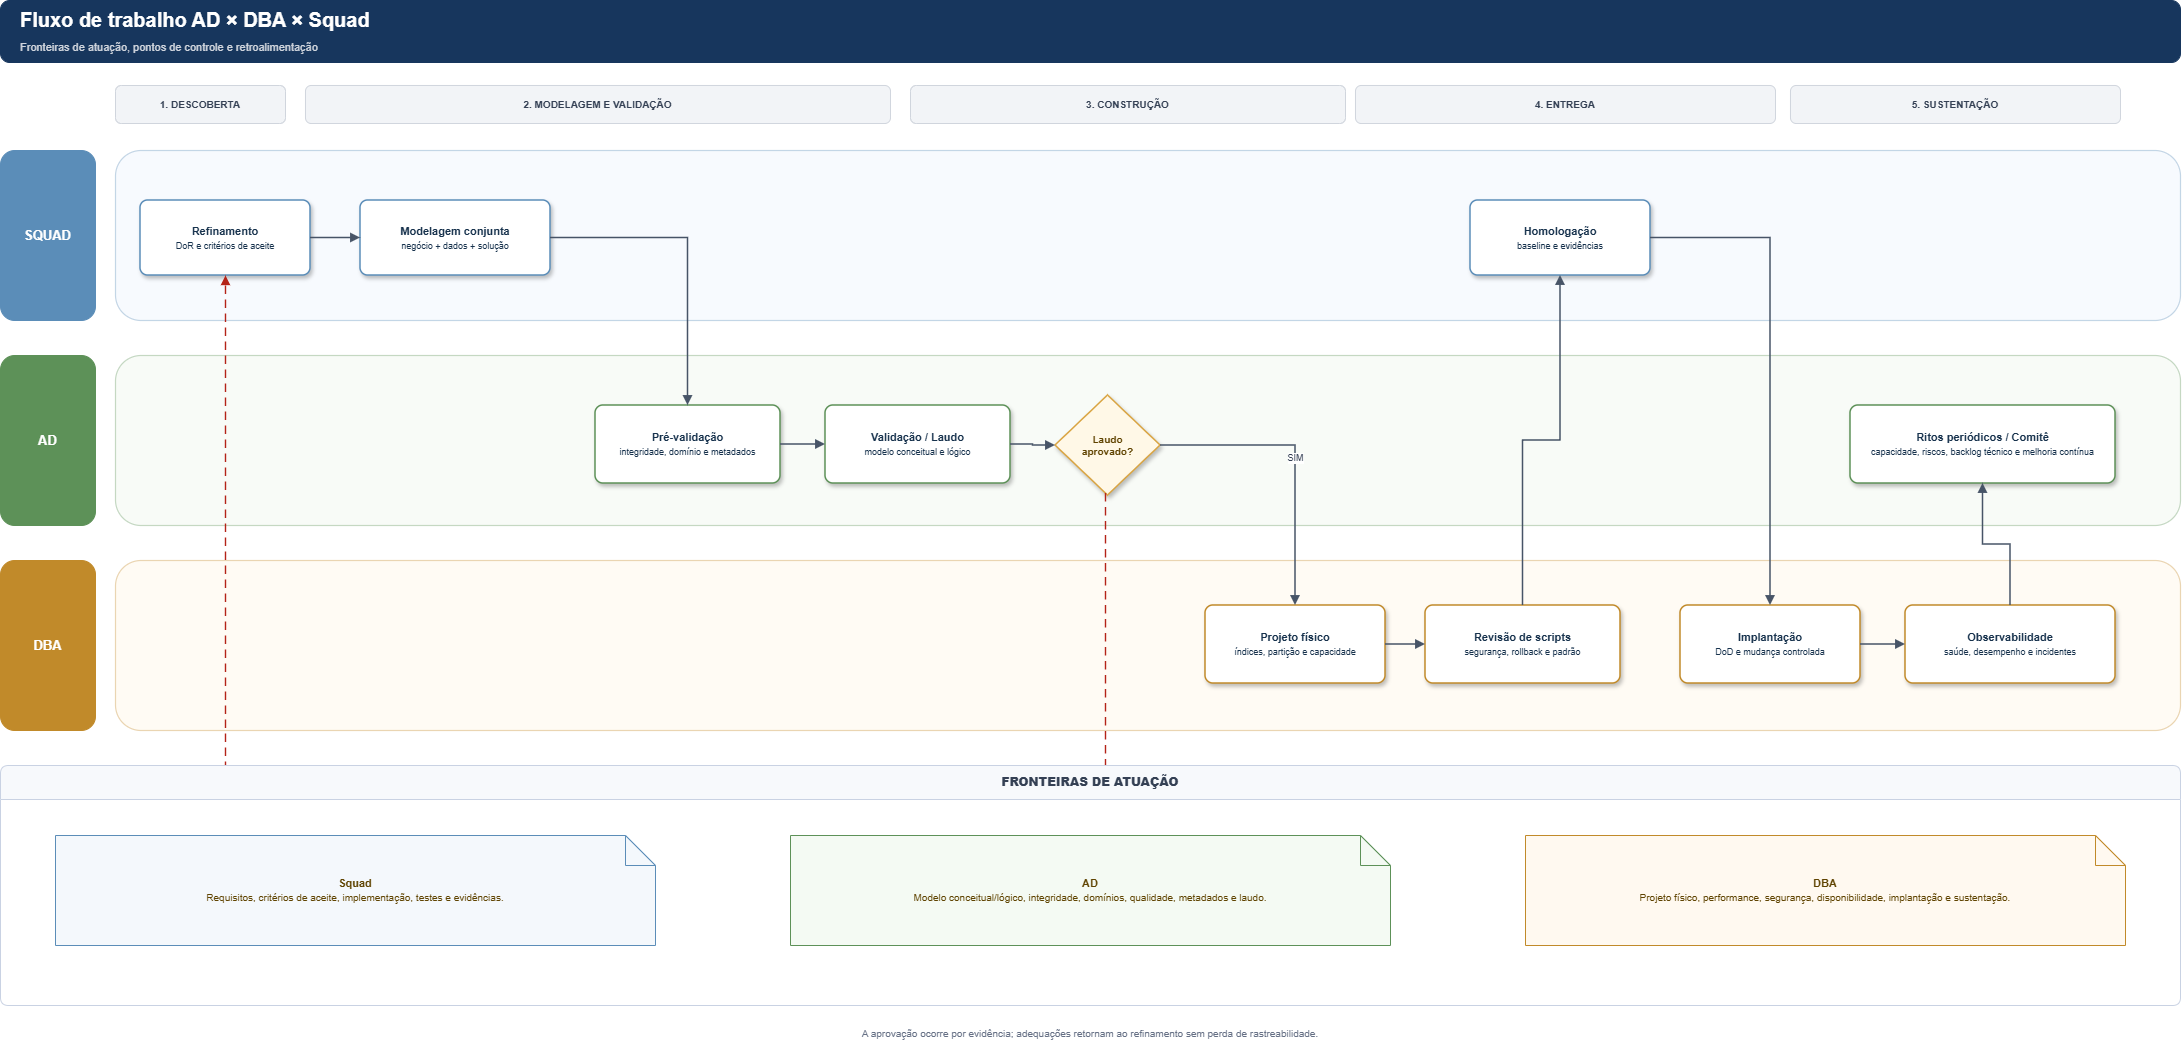

The diagram above was exported from draw.io. Its source (the exported page's mxGraphModel, read from the mxfile embedded in the PNG):
<mxGraphModel dx="2934" dy="1201" grid="1" gridSize="10" guides="1" tooltips="1" connect="1" arrows="1" fold="1" page="1" pageScale="1" pageWidth="2250" pageHeight="1080" background="#FFFFFF" math="0" shadow="0">
  <root>
    <mxCell id="0" />
    <mxCell id="1" parent="0" />
    <mxCell id="p3_header" parent="1" style="rounded=1;whiteSpace=wrap;html=1;fillColor=#17365D;strokeColor=#17365D;fontColor=#FFFFFF;fontSize=20;align=left;verticalAlign=middle;spacingLeft=18;" value="&lt;div style=&quot;text-align:left&quot;&gt;&lt;b&gt;Fluxo de trabalho AD × DBA × Squad&lt;/b&gt;&lt;br&gt;&lt;span style=&quot;font-size:11px;color:#D0D5DD&quot;&gt;Fronteiras de atuação, pontos de controle e retroalimentação&lt;/span&gt;&lt;/div&gt;" vertex="1">
      <mxGeometry height="62" width="2180" x="35" y="20" as="geometry" />
    </mxCell>
    <mxCell id="p3_phase1" parent="1" style="rounded=1;whiteSpace=wrap;html=1;fillColor=#F2F4F7;strokeColor=#D0D5DD;fontColor=#344054;fontSize=10;" value="&lt;b&gt;1. DESCOBERTA&lt;/b&gt;" vertex="1">
      <mxGeometry height="38" width="170" x="150" y="105" as="geometry" />
    </mxCell>
    <mxCell id="p3_phase2" parent="1" style="rounded=1;whiteSpace=wrap;html=1;fillColor=#F2F4F7;strokeColor=#D0D5DD;fontColor=#344054;fontSize=10;" value="&lt;b&gt;2. MODELAGEM E VALIDAÇÃO&lt;/b&gt;" vertex="1">
      <mxGeometry height="38" width="585" x="340" y="105" as="geometry" />
    </mxCell>
    <mxCell id="p3_phase3" parent="1" style="rounded=1;whiteSpace=wrap;html=1;fillColor=#F2F4F7;strokeColor=#D0D5DD;fontColor=#344054;fontSize=10;" value="&lt;b&gt;3. CONSTRUÇÃO&lt;/b&gt;" vertex="1">
      <mxGeometry height="38" width="435" x="945" y="105" as="geometry" />
    </mxCell>
    <mxCell id="p3_phase4" parent="1" style="rounded=1;whiteSpace=wrap;html=1;fillColor=#F2F4F7;strokeColor=#D0D5DD;fontColor=#344054;fontSize=10;" value="&lt;b&gt;4. ENTREGA&lt;/b&gt;" vertex="1">
      <mxGeometry height="38" width="420" x="1390" y="105" as="geometry" />
    </mxCell>
    <mxCell id="p3_phase5" parent="1" style="rounded=1;whiteSpace=wrap;html=1;fillColor=#F2F4F7;strokeColor=#D0D5DD;fontColor=#344054;fontSize=10;" value="&lt;b&gt;5. SUSTENTAÇÃO&lt;/b&gt;" vertex="1">
      <mxGeometry height="38" width="330" x="1825" y="105" as="geometry" />
    </mxCell>
    <mxCell id="p3_lane_squad" parent="1" style="rounded=1;whiteSpace=wrap;html=1;fillColor=#E7F1FA;opacity=35;strokeColor=#5B8DB8;strokeWidth=1.2;pointerEvents=0;" value="" vertex="1">
      <mxGeometry height="170" width="2065" x="150" y="170" as="geometry" />
    </mxCell>
    <mxCell id="p3_lane_squad_label" parent="1" style="rounded=1;whiteSpace=wrap;html=1;fillColor=#5B8DB8;strokeColor=#5B8DB8;fontColor=#FFFFFF;fontSize=13;align=center;verticalAlign=middle;" value="&lt;b&gt;SQUAD&lt;/b&gt;" vertex="1">
      <mxGeometry height="170" width="95" x="35" y="170" as="geometry" />
    </mxCell>
    <mxCell id="p3_lane_ad" parent="1" style="rounded=1;whiteSpace=wrap;html=1;fillColor=#E9F3E7;opacity=35;strokeColor=#5D9158;strokeWidth=1.2;pointerEvents=0;" value="" vertex="1">
      <mxGeometry height="170" width="2065" x="150" y="375" as="geometry" />
    </mxCell>
    <mxCell id="p3_lane_ad_label" parent="1" style="rounded=1;whiteSpace=wrap;html=1;fillColor=#5D9158;strokeColor=#5D9158;fontColor=#FFFFFF;fontSize=13;align=center;verticalAlign=middle;" value="&lt;b&gt;AD&lt;/b&gt;" vertex="1">
      <mxGeometry height="170" width="95" x="35" y="375" as="geometry" />
    </mxCell>
    <mxCell id="p3_lane_dba" parent="1" style="rounded=1;whiteSpace=wrap;html=1;fillColor=#FFF3E0;opacity=35;strokeColor=#C18A2A;strokeWidth=1.2;pointerEvents=0;" value="" vertex="1">
      <mxGeometry height="170" width="2065" x="150" y="580" as="geometry" />
    </mxCell>
    <mxCell id="p3_lane_dba_label" parent="1" style="rounded=1;whiteSpace=wrap;html=1;fillColor=#C18A2A;strokeColor=#C18A2A;fontColor=#FFFFFF;fontSize=13;align=center;verticalAlign=middle;" value="&lt;b&gt;DBA&lt;/b&gt;" vertex="1">
      <mxGeometry height="170" width="95" x="35" y="580" as="geometry" />
    </mxCell>
    <mxCell id="p3_ref" parent="1" style="rounded=1;arcSize=10;whiteSpace=wrap;html=1;fillColor=#FFFFFF;strokeColor=#5B8DB8;strokeWidth=1.5;fontColor=#17324D;fontSize=11;shadow=1;spacing=6;" value="&lt;b&gt;Refinamento&lt;/b&gt;&lt;br&gt;&lt;span style='font-size:9px'&gt;DoR e critérios de aceite&lt;/span&gt;" vertex="1">
      <mxGeometry height="75" width="170" x="175" y="220" as="geometry" />
    </mxCell>
    <mxCell id="p3_model" parent="1" style="rounded=1;arcSize=10;whiteSpace=wrap;html=1;fillColor=#FFFFFF;strokeColor=#5B8DB8;strokeWidth=1.5;fontColor=#17324D;fontSize=11;shadow=1;spacing=6;" value="&lt;b&gt;Modelagem conjunta&lt;/b&gt;&lt;br&gt;&lt;span style='font-size:9px'&gt;negócio + dados + solução&lt;/span&gt;" vertex="1">
      <mxGeometry height="75" width="190" x="395" y="220" as="geometry" />
    </mxCell>
    <mxCell id="p3_pre" parent="1" style="rounded=1;arcSize=10;whiteSpace=wrap;html=1;fillColor=#FFFFFF;strokeColor=#5D9158;strokeWidth=1.5;fontColor=#17324D;fontSize=11;shadow=1;spacing=6;" value="&lt;b&gt;Pré-validação&lt;/b&gt;&lt;br&gt;&lt;span style='font-size:9px'&gt;integridade, domínio e metadados&lt;/span&gt;" vertex="1">
      <mxGeometry height="78" width="185" x="630" y="425" as="geometry" />
    </mxCell>
    <mxCell id="p3_laudo" parent="1" style="rounded=1;arcSize=10;whiteSpace=wrap;html=1;fillColor=#FFFFFF;strokeColor=#5D9158;strokeWidth=1.5;fontColor=#17324D;fontSize=11;shadow=1;spacing=6;" value="&lt;b&gt;Validação / Laudo&lt;/b&gt;&lt;br&gt;&lt;span style='font-size:9px'&gt;modelo conceitual e lógico&lt;/span&gt;" vertex="1">
      <mxGeometry height="78" width="185" x="860" y="425" as="geometry" />
    </mxCell>
    <mxCell id="p3_dec" parent="1" style="rhombus;whiteSpace=wrap;html=1;fillColor=#FFF8E7;strokeColor=#D9A441;strokeWidth=1.5;fontColor=#5F4300;fontSize=10;shadow=1;" value="&lt;b&gt;Laudo&lt;br&gt;aprovado?&lt;/b&gt;" vertex="1">
      <mxGeometry height="100" width="105" x="1090" y="415" as="geometry" />
    </mxCell>
    <mxCell id="p3_phys" parent="1" style="rounded=1;arcSize=10;whiteSpace=wrap;html=1;fillColor=#FFFFFF;strokeColor=#C18A2A;strokeWidth=1.5;fontColor=#17324D;fontSize=11;shadow=1;spacing=6;" value="&lt;b&gt;Projeto físico&lt;/b&gt;&lt;br&gt;&lt;span style='font-size:9px'&gt;índices, partição e capacidade&lt;/span&gt;" vertex="1">
      <mxGeometry height="78" width="180" x="1240" y="625" as="geometry" />
    </mxCell>
    <mxCell id="p3_scripts" parent="1" style="rounded=1;arcSize=10;whiteSpace=wrap;html=1;fillColor=#FFFFFF;strokeColor=#C18A2A;strokeWidth=1.5;fontColor=#17324D;fontSize=11;shadow=1;spacing=6;" value="&lt;b&gt;Revisão de scripts&lt;/b&gt;&lt;br&gt;&lt;span style='font-size:9px'&gt;segurança, rollback e padrão&lt;/span&gt;" vertex="1">
      <mxGeometry height="78" width="195" x="1460" y="625" as="geometry" />
    </mxCell>
    <mxCell id="p3_hom" parent="1" style="rounded=1;arcSize=10;whiteSpace=wrap;html=1;fillColor=#FFFFFF;strokeColor=#5B8DB8;strokeWidth=1.5;fontColor=#17324D;fontSize=11;shadow=1;spacing=6;" value="&lt;b&gt;Homologação&lt;/b&gt;&lt;br&gt;&lt;span style='font-size:9px'&gt;baseline e evidências&lt;/span&gt;" vertex="1">
      <mxGeometry height="75" width="180" x="1505" y="220" as="geometry" />
    </mxCell>
    <mxCell id="p3_impl" parent="1" style="rounded=1;arcSize=10;whiteSpace=wrap;html=1;fillColor=#FFFFFF;strokeColor=#C18A2A;strokeWidth=1.5;fontColor=#17324D;fontSize=11;shadow=1;spacing=6;" value="&lt;b&gt;Implantação&lt;/b&gt;&lt;br&gt;&lt;span style='font-size:9px'&gt;DoD e mudança controlada&lt;/span&gt;" vertex="1">
      <mxGeometry height="78" width="180" x="1715" y="625" as="geometry" />
    </mxCell>
    <mxCell id="p3_obs" parent="1" style="rounded=1;arcSize=10;whiteSpace=wrap;html=1;fillColor=#FFFFFF;strokeColor=#C18A2A;strokeWidth=1.5;fontColor=#17324D;fontSize=11;shadow=1;spacing=6;" value="&lt;b&gt;Observabilidade&lt;/b&gt;&lt;br&gt;&lt;span style=&quot;font-size:9px&quot;&gt;saúde, desempenho e incidentes&lt;/span&gt;" vertex="1">
      <mxGeometry height="78" width="210" x="1940" y="625" as="geometry" />
    </mxCell>
    <mxCell id="p3_ritos" parent="1" style="rounded=1;arcSize=10;whiteSpace=wrap;html=1;fillColor=#FFFFFF;strokeColor=#5D9158;strokeWidth=1.5;fontColor=#17324D;fontSize=11;shadow=1;spacing=6;" value="&lt;b&gt;Ritos periódicos / Comitê&lt;/b&gt;&lt;br&gt;&lt;span style='font-size:9px'&gt;capacidade, riscos, backlog técnico e melhoria contínua&lt;/span&gt;" vertex="1">
      <mxGeometry height="78" width="265" x="1885" y="425" as="geometry" />
    </mxCell>
    <mxCell id="p3_e1" edge="1" parent="1" source="p3_ref" style="edgeStyle=orthogonalEdgeStyle;rounded=0;orthogonalLoop=1;jettySize=auto;html=1;endArrow=block;endFill=1;strokeColor=#475467;strokeWidth=1.5;fontSize=9;fontColor=#344054;labelBackgroundColor=#FFFFFF;" target="p3_model" value="">
      <mxGeometry relative="1" as="geometry" />
    </mxCell>
    <mxCell id="p3_e2" edge="1" parent="1" source="p3_model" style="edgeStyle=orthogonalEdgeStyle;rounded=0;orthogonalLoop=1;jettySize=auto;html=1;endArrow=block;endFill=1;strokeColor=#475467;strokeWidth=1.5;fontSize=9;fontColor=#344054;labelBackgroundColor=#FFFFFF;" target="p3_pre" value="">
      <mxGeometry relative="1" as="geometry" />
    </mxCell>
    <mxCell id="p3_e3" edge="1" parent="1" source="p3_pre" style="edgeStyle=orthogonalEdgeStyle;rounded=0;orthogonalLoop=1;jettySize=auto;html=1;endArrow=block;endFill=1;strokeColor=#475467;strokeWidth=1.5;fontSize=9;fontColor=#344054;labelBackgroundColor=#FFFFFF;" target="p3_laudo" value="">
      <mxGeometry relative="1" as="geometry" />
    </mxCell>
    <mxCell id="p3_e4" edge="1" parent="1" source="p3_laudo" style="edgeStyle=orthogonalEdgeStyle;rounded=0;orthogonalLoop=1;jettySize=auto;html=1;endArrow=block;endFill=1;strokeColor=#475467;strokeWidth=1.5;fontSize=9;fontColor=#344054;labelBackgroundColor=#FFFFFF;" target="p3_dec" value="">
      <mxGeometry relative="1" as="geometry" />
    </mxCell>
    <mxCell id="p3_e5" edge="1" parent="1" source="p3_dec" style="edgeStyle=orthogonalEdgeStyle;rounded=0;orthogonalLoop=1;jettySize=auto;html=1;endArrow=block;endFill=1;strokeColor=#475467;strokeWidth=1.5;fontSize=9;fontColor=#344054;labelBackgroundColor=#FFFFFF;" target="p3_phys" value="SIM">
      <mxGeometry relative="1" as="geometry" />
    </mxCell>
    <mxCell id="p3_e6" edge="1" parent="1" source="p3_phys" style="edgeStyle=orthogonalEdgeStyle;rounded=0;orthogonalLoop=1;jettySize=auto;html=1;endArrow=block;endFill=1;strokeColor=#475467;strokeWidth=1.5;fontSize=9;fontColor=#344054;labelBackgroundColor=#FFFFFF;" target="p3_scripts" value="">
      <mxGeometry relative="1" as="geometry" />
    </mxCell>
    <mxCell id="p3_e7" edge="1" parent="1" source="p3_scripts" style="edgeStyle=orthogonalEdgeStyle;rounded=0;orthogonalLoop=1;jettySize=auto;html=1;endArrow=block;endFill=1;strokeColor=#475467;strokeWidth=1.5;fontSize=9;fontColor=#344054;labelBackgroundColor=#FFFFFF;" target="p3_hom" value="">
      <mxGeometry relative="1" as="geometry" />
    </mxCell>
    <mxCell id="p3_e8" edge="1" parent="1" source="p3_hom" style="edgeStyle=orthogonalEdgeStyle;rounded=0;orthogonalLoop=1;jettySize=auto;html=1;endArrow=block;endFill=1;strokeColor=#475467;strokeWidth=1.5;fontSize=9;fontColor=#344054;labelBackgroundColor=#FFFFFF;" target="p3_impl" value="">
      <mxGeometry relative="1" as="geometry" />
    </mxCell>
    <mxCell id="p3_e9" edge="1" parent="1" source="p3_impl" style="edgeStyle=orthogonalEdgeStyle;rounded=0;orthogonalLoop=1;jettySize=auto;html=1;endArrow=block;endFill=1;strokeColor=#475467;strokeWidth=1.5;fontSize=9;fontColor=#344054;labelBackgroundColor=#FFFFFF;" target="p3_obs" value="">
      <mxGeometry relative="1" as="geometry" />
    </mxCell>
    <mxCell id="p3_e10" edge="1" parent="1" source="p3_obs" style="edgeStyle=orthogonalEdgeStyle;rounded=0;orthogonalLoop=1;jettySize=auto;html=1;endArrow=block;endFill=1;strokeColor=#475467;strokeWidth=1.5;fontSize=9;fontColor=#344054;labelBackgroundColor=#FFFFFF;" target="p3_ritos" value="">
      <mxGeometry relative="1" as="geometry" />
    </mxCell>
    <mxCell id="p3_e_no" edge="1" parent="1" source="p3_dec" style="edgeStyle=orthogonalEdgeStyle;rounded=0;html=1;endArrow=block;endFill=1;strokeColor=#B42318;strokeWidth=1.4;dashed=1;dashPattern=6 4;fontSize=9;fontColor=#B42318;labelBackgroundColor=#FFFFFF;" target="p3_ref" value="NÃO — ADEQUAÇÕES">
      <mxGeometry relative="1" as="geometry">
        <Array as="points">
          <mxPoint x="1140" y="820" />
          <mxPoint x="260" y="820" />
          <mxPoint x="260" y="305" />
        </Array>
      </mxGeometry>
    </mxCell>
    <mxCell id="p3_sec_resp" parent="1" style="swimlane;horizontal=1;startSize=34;rounded=1;arcSize=8;whiteSpace=wrap;html=1;fillColor=#F7F9FC;swimlaneFillColor=#FFFFFF;strokeColor=#C9D2E3;fontColor=#344054;fontSize=12;fontStyle=1;dashed=0;shadow=0;collapsible=0;pointerEvents=0;" value="&lt;b&gt;FRONTEIRAS DE ATUAÇÃO&lt;/b&gt;" vertex="1">
      <mxGeometry height="240" width="2180" x="35" y="785" as="geometry" />
    </mxCell>
    <mxCell id="p3_resp_squad" parent="1" style="shape=note;whiteSpace=wrap;html=1;fillColor=#F4F8FC;strokeColor=#5B8DB8;fontColor=#5F4300;fontSize=11;spacing=8;shadow=0;" value="&lt;b&gt;Squad&lt;/b&gt;&lt;br&gt;&lt;span style='font-size:10px'&gt;Requisitos, critérios de aceite, implementação, testes e evidências.&lt;/span&gt;" vertex="1">
      <mxGeometry height="110" width="600" x="90" y="855" as="geometry" />
    </mxCell>
    <mxCell id="p3_resp_ad" parent="1" style="shape=note;whiteSpace=wrap;html=1;fillColor=#F4FAF3;strokeColor=#5D9158;fontColor=#5F4300;fontSize=11;spacing=8;shadow=0;" value="&lt;b&gt;AD&lt;/b&gt;&lt;br&gt;&lt;span style='font-size:10px'&gt;Modelo conceitual/lógico, integridade, domínios, qualidade, metadados e laudo.&lt;/span&gt;" vertex="1">
      <mxGeometry height="110" width="600" x="825" y="855" as="geometry" />
    </mxCell>
    <mxCell id="p3_resp_dba" parent="1" style="shape=note;whiteSpace=wrap;html=1;fillColor=#FFF9F0;strokeColor=#C18A2A;fontColor=#5F4300;fontSize=11;spacing=8;shadow=0;" value="&lt;b&gt;DBA&lt;/b&gt;&lt;br&gt;&lt;span style='font-size:10px'&gt;Projeto físico, performance, segurança, disponibilidade, implantação e sustentação.&lt;/span&gt;" vertex="1">
      <mxGeometry height="110" width="600" x="1560" y="855" as="geometry" />
    </mxCell>
    <mxCell id="p3_footer" parent="1" style="text;html=1;align=center;verticalAlign=middle;fontSize=10;fontColor=#667085;whiteSpace=wrap;" value="A aprovação ocorre por evidência; adequações retornam ao refinamento sem perda de rastreabilidade." vertex="1">
      <mxGeometry height="25" width="2180" x="35" y="1040" as="geometry" />
    </mxCell>
  </root>
</mxGraphModel>